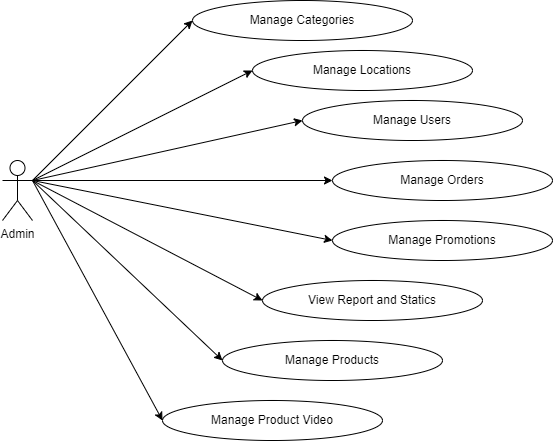

The diagram above was exported from draw.io. Its source (the exported page's mxGraphModel, read from the mxfile embedded in the PNG):
<mxGraphModel dx="1290" dy="522" grid="1" gridSize="10" guides="1" tooltips="1" connect="1" arrows="1" fold="1" page="1" pageScale="1" pageWidth="827" pageHeight="1169" math="0" shadow="0">
  <root>
    <mxCell id="0" />
    <mxCell id="1" parent="0" />
    <mxCell id="YozgZP9rw8K9vyHAEUrE-1" value="Admin" style="shape=umlActor;verticalLabelPosition=bottom;verticalAlign=top;html=1;outlineConnect=0;" vertex="1" parent="1">
      <mxGeometry x="50" y="260" width="30" height="60" as="geometry" />
    </mxCell>
    <mxCell id="YozgZP9rw8K9vyHAEUrE-4" value="Manage Products" style="ellipse;whiteSpace=wrap;html=1;" vertex="1" parent="1">
      <mxGeometry x="270" y="440" width="220" height="40" as="geometry" />
    </mxCell>
    <mxCell id="YozgZP9rw8K9vyHAEUrE-5" value="&lt;p&gt;Manage Product Video&lt;/p&gt;" style="ellipse;whiteSpace=wrap;html=1;" vertex="1" parent="1">
      <mxGeometry x="210" y="500" width="220" height="40" as="geometry" />
    </mxCell>
    <mxCell id="YozgZP9rw8K9vyHAEUrE-6" value="Manage Categories" style="ellipse;whiteSpace=wrap;html=1;" vertex="1" parent="1">
      <mxGeometry x="240" y="100" width="220" height="40" as="geometry" />
    </mxCell>
    <mxCell id="YozgZP9rw8K9vyHAEUrE-7" value="&lt;p&gt;Manage Locations&lt;/p&gt;" style="ellipse;whiteSpace=wrap;html=1;" vertex="1" parent="1">
      <mxGeometry x="300" y="150" width="220" height="40" as="geometry" />
    </mxCell>
    <mxCell id="YozgZP9rw8K9vyHAEUrE-9" value="&lt;p&gt;Manage Promotions&lt;/p&gt;" style="ellipse;whiteSpace=wrap;html=1;" vertex="1" parent="1">
      <mxGeometry x="380" y="320" width="220" height="40" as="geometry" />
    </mxCell>
    <mxCell id="YozgZP9rw8K9vyHAEUrE-12" value="&lt;p&gt;Manage Users&lt;/p&gt;" style="ellipse;whiteSpace=wrap;html=1;" vertex="1" parent="1">
      <mxGeometry x="350" y="200" width="220" height="40" as="geometry" />
    </mxCell>
    <mxCell id="YozgZP9rw8K9vyHAEUrE-18" value="&lt;p&gt;Manage Orders&lt;/p&gt;" style="ellipse;whiteSpace=wrap;html=1;" vertex="1" parent="1">
      <mxGeometry x="380" y="260" width="220" height="40" as="geometry" />
    </mxCell>
    <mxCell id="YozgZP9rw8K9vyHAEUrE-19" value="&lt;p&gt;View Report and Statics&lt;/p&gt;" style="ellipse;whiteSpace=wrap;html=1;" vertex="1" parent="1">
      <mxGeometry x="310" y="380" width="220" height="40" as="geometry" />
    </mxCell>
    <mxCell id="YozgZP9rw8K9vyHAEUrE-20" value="" style="endArrow=classic;html=1;rounded=0;exitX=1;exitY=0.3333333333333333;exitDx=0;exitDy=0;exitPerimeter=0;entryX=0;entryY=0.5;entryDx=0;entryDy=0;" edge="1" parent="1" source="YozgZP9rw8K9vyHAEUrE-1" target="YozgZP9rw8K9vyHAEUrE-6">
      <mxGeometry width="50" height="50" relative="1" as="geometry">
        <mxPoint x="470" y="340" as="sourcePoint" />
        <mxPoint x="520" y="290" as="targetPoint" />
      </mxGeometry>
    </mxCell>
    <mxCell id="YozgZP9rw8K9vyHAEUrE-21" value="" style="endArrow=classic;html=1;rounded=0;entryX=0;entryY=0.5;entryDx=0;entryDy=0;exitX=1;exitY=0.3333333333333333;exitDx=0;exitDy=0;exitPerimeter=0;" edge="1" parent="1" source="YozgZP9rw8K9vyHAEUrE-1" target="YozgZP9rw8K9vyHAEUrE-7">
      <mxGeometry width="50" height="50" relative="1" as="geometry">
        <mxPoint x="470" y="340" as="sourcePoint" />
        <mxPoint x="520" y="290" as="targetPoint" />
      </mxGeometry>
    </mxCell>
    <mxCell id="YozgZP9rw8K9vyHAEUrE-22" value="" style="endArrow=classic;html=1;rounded=0;entryX=0;entryY=0.5;entryDx=0;entryDy=0;exitX=1;exitY=0.3333333333333333;exitDx=0;exitDy=0;exitPerimeter=0;" edge="1" parent="1" source="YozgZP9rw8K9vyHAEUrE-1" target="YozgZP9rw8K9vyHAEUrE-12">
      <mxGeometry width="50" height="50" relative="1" as="geometry">
        <mxPoint x="480" y="350" as="sourcePoint" />
        <mxPoint x="530" y="300" as="targetPoint" />
      </mxGeometry>
    </mxCell>
    <mxCell id="YozgZP9rw8K9vyHAEUrE-23" value="" style="endArrow=classic;html=1;rounded=0;entryX=0;entryY=0.5;entryDx=0;entryDy=0;exitX=1;exitY=0.3333333333333333;exitDx=0;exitDy=0;exitPerimeter=0;" edge="1" parent="1" source="YozgZP9rw8K9vyHAEUrE-1" target="YozgZP9rw8K9vyHAEUrE-18">
      <mxGeometry width="50" height="50" relative="1" as="geometry">
        <mxPoint x="490" y="360" as="sourcePoint" />
        <mxPoint x="540" y="310" as="targetPoint" />
      </mxGeometry>
    </mxCell>
    <mxCell id="YozgZP9rw8K9vyHAEUrE-24" value="" style="endArrow=classic;html=1;rounded=0;exitX=1;exitY=0.3333333333333333;exitDx=0;exitDy=0;exitPerimeter=0;entryX=0;entryY=0.5;entryDx=0;entryDy=0;" edge="1" parent="1" source="YozgZP9rw8K9vyHAEUrE-1" target="YozgZP9rw8K9vyHAEUrE-9">
      <mxGeometry width="50" height="50" relative="1" as="geometry">
        <mxPoint x="500" y="370" as="sourcePoint" />
        <mxPoint x="550" y="320" as="targetPoint" />
      </mxGeometry>
    </mxCell>
    <mxCell id="YozgZP9rw8K9vyHAEUrE-25" value="" style="endArrow=classic;html=1;rounded=0;entryX=0;entryY=0.5;entryDx=0;entryDy=0;exitX=1;exitY=0.3333333333333333;exitDx=0;exitDy=0;exitPerimeter=0;" edge="1" parent="1" source="YozgZP9rw8K9vyHAEUrE-1" target="YozgZP9rw8K9vyHAEUrE-19">
      <mxGeometry width="50" height="50" relative="1" as="geometry">
        <mxPoint x="510" y="380" as="sourcePoint" />
        <mxPoint x="560" y="330" as="targetPoint" />
      </mxGeometry>
    </mxCell>
    <mxCell id="YozgZP9rw8K9vyHAEUrE-26" value="" style="endArrow=classic;html=1;rounded=0;exitX=1;exitY=0.3333333333333333;exitDx=0;exitDy=0;exitPerimeter=0;entryX=0;entryY=0.5;entryDx=0;entryDy=0;" edge="1" parent="1" source="YozgZP9rw8K9vyHAEUrE-1" target="YozgZP9rw8K9vyHAEUrE-4">
      <mxGeometry width="50" height="50" relative="1" as="geometry">
        <mxPoint x="520" y="390" as="sourcePoint" />
        <mxPoint x="570" y="340" as="targetPoint" />
      </mxGeometry>
    </mxCell>
    <mxCell id="YozgZP9rw8K9vyHAEUrE-27" value="" style="endArrow=classic;html=1;rounded=0;exitX=1;exitY=0.3333333333333333;exitDx=0;exitDy=0;exitPerimeter=0;entryX=0;entryY=0.5;entryDx=0;entryDy=0;" edge="1" parent="1" source="YozgZP9rw8K9vyHAEUrE-1" target="YozgZP9rw8K9vyHAEUrE-5">
      <mxGeometry width="50" height="50" relative="1" as="geometry">
        <mxPoint x="530" y="400" as="sourcePoint" />
        <mxPoint x="580" y="350" as="targetPoint" />
      </mxGeometry>
    </mxCell>
  </root>
</mxGraphModel>